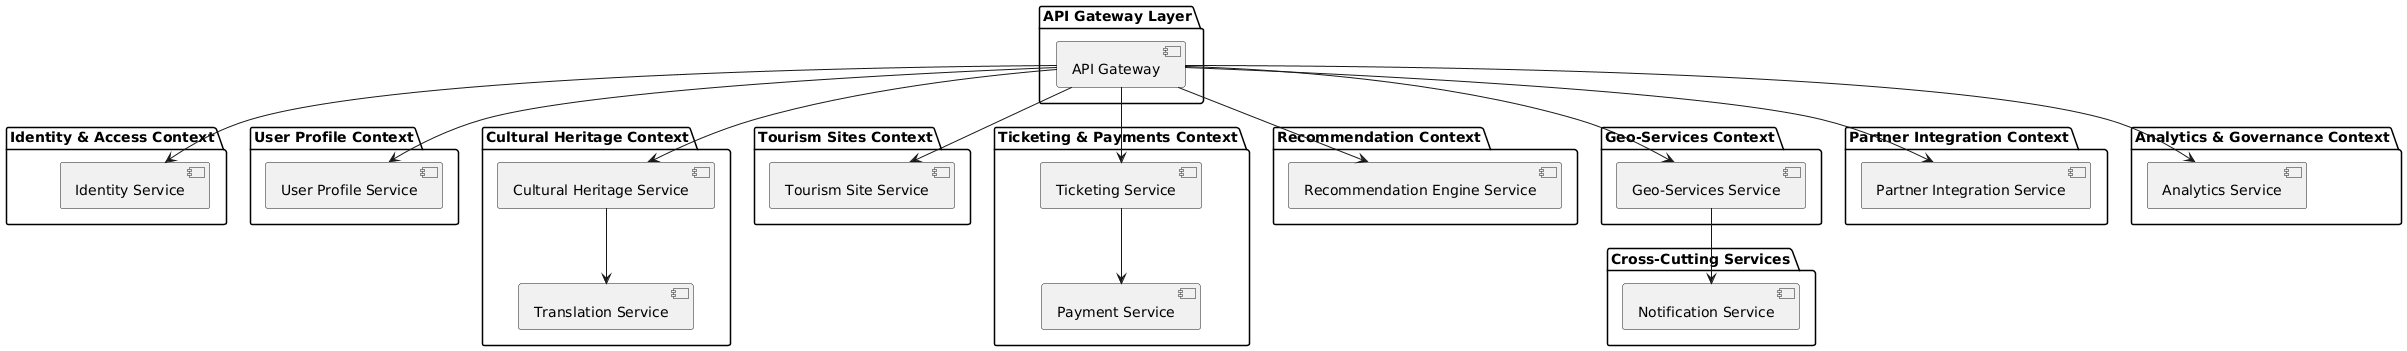

The diagram above was rendered by PlantUML. Its source (embedded in the PNG):
@startuml
package "API Gateway Layer" {
  [API Gateway]
}

package "Identity & Access Context" {
  [Identity Service]
}

package "User Profile Context" {
  [User Profile Service]
}

package "Cultural Heritage Context" {
  [Cultural Heritage Service]
  [Translation Service]
}

package "Tourism Sites Context" {
  [Tourism Site Service]
}

package "Ticketing & Payments Context" {
  [Ticketing Service]
  [Payment Service]
}

package "Recommendation Context" {
  [Recommendation Engine Service]
}

package "Geo-Services Context" {
  [Geo-Services Service]
}

package "Partner Integration Context" {
  [Partner Integration Service]
}

package "Analytics & Governance Context" {
  [Analytics Service]
}

package "Cross-Cutting Services" {
  [Notification Service]
}

[API Gateway] --> [Identity Service]
[API Gateway] --> [User Profile Service]
[API Gateway] --> [Cultural Heritage Service]
[API Gateway] --> [Tourism Site Service]
[API Gateway] --> [Ticketing Service]
[API Gateway] --> [Recommendation Engine Service]
[API Gateway] --> [Geo-Services Service]
[API Gateway] --> [Partner Integration Service]
[API Gateway] --> [Analytics Service]

[Cultural Heritage Service] --> [Translation Service]
[Ticketing Service] --> [Payment Service]
[Geo-Services Service] --> [Notification Service]
@enduml